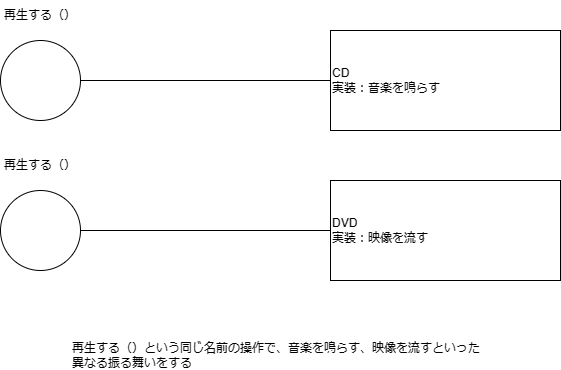

The diagram above was exported from draw.io. Its source (the exported page's mxGraphModel, read from the mxfile embedded in the PNG):
<mxGraphModel dx="880" dy="444" grid="1" gridSize="10" guides="1" tooltips="1" connect="1" arrows="1" fold="1" page="1" pageScale="1" pageWidth="827" pageHeight="1169" math="0" shadow="0">
  <root>
    <mxCell id="0" />
    <mxCell id="1" parent="0" />
    <mxCell id="rMTTwzGTEX8Gkdwt9m_g-1" value="" style="ellipse;whiteSpace=wrap;html=1;aspect=fixed;" vertex="1" parent="1">
      <mxGeometry x="120" y="90" width="80" height="80" as="geometry" />
    </mxCell>
    <mxCell id="rMTTwzGTEX8Gkdwt9m_g-2" value="CD&lt;br&gt;実装：音楽を鳴らす" style="rounded=0;whiteSpace=wrap;html=1;align=left;" vertex="1" parent="1">
      <mxGeometry x="450" y="80" width="230" height="100" as="geometry" />
    </mxCell>
    <mxCell id="rMTTwzGTEX8Gkdwt9m_g-3" value="DVD&lt;br&gt;実装：映像を流す" style="rounded=0;whiteSpace=wrap;html=1;align=left;" vertex="1" parent="1">
      <mxGeometry x="450" y="230" width="230" height="100" as="geometry" />
    </mxCell>
    <mxCell id="rMTTwzGTEX8Gkdwt9m_g-4" value="" style="ellipse;whiteSpace=wrap;html=1;aspect=fixed;" vertex="1" parent="1">
      <mxGeometry x="120" y="240" width="80" height="80" as="geometry" />
    </mxCell>
    <mxCell id="rMTTwzGTEX8Gkdwt9m_g-5" value="" style="endArrow=none;html=1;rounded=0;entryX=0;entryY=0.5;entryDx=0;entryDy=0;" edge="1" parent="1" target="rMTTwzGTEX8Gkdwt9m_g-2">
      <mxGeometry width="50" height="50" relative="1" as="geometry">
        <mxPoint x="200" y="130" as="sourcePoint" />
        <mxPoint x="250" y="80" as="targetPoint" />
      </mxGeometry>
    </mxCell>
    <mxCell id="rMTTwzGTEX8Gkdwt9m_g-6" value="" style="endArrow=none;html=1;rounded=0;entryX=0;entryY=0.5;entryDx=0;entryDy=0;" edge="1" parent="1" target="rMTTwzGTEX8Gkdwt9m_g-3">
      <mxGeometry width="50" height="50" relative="1" as="geometry">
        <mxPoint x="200" y="280" as="sourcePoint" />
        <mxPoint x="250" y="230" as="targetPoint" />
      </mxGeometry>
    </mxCell>
    <mxCell id="rMTTwzGTEX8Gkdwt9m_g-7" value="再生する（）" style="text;html=1;strokeColor=none;fillColor=none;align=center;verticalAlign=middle;whiteSpace=wrap;rounded=0;" vertex="1" parent="1">
      <mxGeometry x="120" y="50" width="80" height="30" as="geometry" />
    </mxCell>
    <mxCell id="rMTTwzGTEX8Gkdwt9m_g-8" value="再生する（）" style="text;html=1;strokeColor=none;fillColor=none;align=center;verticalAlign=middle;whiteSpace=wrap;rounded=0;" vertex="1" parent="1">
      <mxGeometry x="120" y="200" width="80" height="30" as="geometry" />
    </mxCell>
    <mxCell id="rMTTwzGTEX8Gkdwt9m_g-9" value="再生する（）という同じ名前の操作で、音楽を鳴らす、映像を流すといった異なる振る舞いをする" style="text;html=1;strokeColor=none;fillColor=none;align=left;verticalAlign=middle;whiteSpace=wrap;rounded=0;" vertex="1" parent="1">
      <mxGeometry x="190" y="390" width="410" height="30" as="geometry" />
    </mxCell>
  </root>
</mxGraphModel>